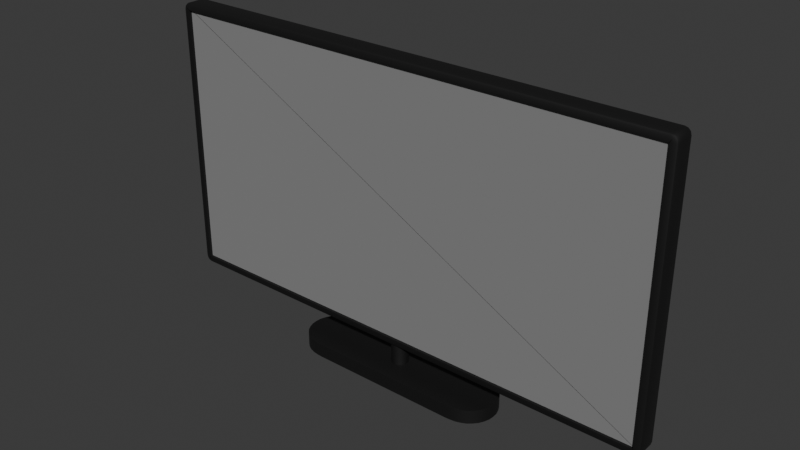 # Source: TV.blend  (saved by Blender 4.3.34; exported with 4.5.12 LTS)
import bpy
from mathutils import Matrix  # noqa: F401  (used for matrix-valued properties, if any)

bpy.ops.wm.read_factory_settings(use_empty=True)
scene = bpy.context.scene
scene.name = 'Scene'

# ---- collections
col_collection = bpy.data.collections.new('Collection'); scene.collection.children.link(col_collection)

# ---- materials (node trees are filled in below, after node groups)
mat_plastic = bpy.data.materials.new('Plastic')
mat_tvscreen = bpy.data.materials.new('TVScreen')

# ---- node groups
ng_smooth_by_angle = bpy.data.node_groups.new('Smooth by Angle', 'GeometryNodeTree')
_s = ng_smooth_by_angle.interface.new_socket(name='Mesh', in_out='OUTPUT', socket_type='NodeSocketGeometry')
_s = ng_smooth_by_angle.interface.new_socket(name='Mesh', in_out='INPUT', socket_type='NodeSocketGeometry')
_s = ng_smooth_by_angle.interface.new_socket(name='Angle', in_out='INPUT', socket_type='NodeSocketFloat')
_s.subtype = 'ANGLE'
_s.default_value = 0.5236
_s.min_value = 0.0
_s.max_value = 3.142
_s.description = 'Maximum face angle for smooth edges'
_s = ng_smooth_by_angle.interface.new_socket(name='Ignore Sharpness', in_out='INPUT', socket_type='NodeSocketBool')
_s.force_non_field = True
ng_smooth_by_angle.description = 'Set the sharpness of mesh edges based on the angle between the neighboring faces'
ng_smooth_by_angle.is_modifier = True
_N = ng_smooth_by_angle.nodes; _L = ng_smooth_by_angle.links
n0 = _N.new('GeometryNodeSetShadeSmooth'); n0.name = 'Set Shade Smooth'; n0.location = (120, -80)
n0.domain = 'EDGE'
n1 = _N.new('GeometryNodeSetShadeSmooth'); n1.name = 'Set Shade Smooth.001'; n1.location = (300, -80)
n2 = _N.new('NodeGroupOutput'); n2.name = 'Group Output'; n2.location = (480, -80)
n3 = _N.new('GeometryNodeInputMeshEdgeAngle'); n3.name = 'Edge Angle'; n3.location = (-440, -240)
n4 = _N.new('NodeGroupInput'); n4.name = 'Group Input'; n4.location = (-80, -80)
n5 = _N.new('GeometryNodeInputEdgeSmooth'); n5.name = 'Is Edge Smooth'; n5.location = (-260, -120)
n6 = _N.new('GeometryNodeInputShadeSmooth'); n6.name = 'Is Shade Smooth'; n6.location = (-440, -397)
n7 = _N.new('FunctionNodeCompare'); n7.name = 'Compare'; n7.location = (-260, -260)
n7.operation = 'LESS_EQUAL'
n7.inputs[6].default_value = (0.0, 0.0, 0.0, 0.0)
n7.inputs[7].default_value = (0.0, 0.0, 0.0, 0.0)
n8 = _N.new('FunctionNodeBooleanMath'); n8.name = 'Boolean Math.001'; n8.location = (-80, -260)
n9 = _N.new('NodeGroupInput'); n9.name = 'Group Input.001'; n9.location = (-440, -329)
n10 = _N.new('NodeGroupInput'); n10.name = 'Group Input.002'; n10.location = (-259, -189)
n11 = _N.new('FunctionNodeBooleanMath'); n11.name = 'Boolean Math'; n11.location = (-80, -149)
n11.operation = 'OR'
n12 = _N.new('FunctionNodeBooleanMath'); n12.name = 'Boolean Math.002'; n12.location = (-260, -380)
n12.operation = 'OR'
n13 = _N.new('NodeGroupInput'); n13.name = 'Group Input.003'; n13.location = (-440, -460)
_L.new(n3.outputs[0], n7.inputs[0])
_L.new(n1.outputs[0], n2.inputs[0])
_L.new(n9.outputs[1], n7.inputs[1])
_L.new(n7.outputs[0], n8.inputs[0])
_L.new(n4.outputs[0], n0.inputs[0])
_L.new(n0.outputs[0], n1.inputs[0])
_L.new(n8.outputs[0], n0.inputs[2])
_L.new(n10.outputs[2], n11.inputs[1])
_L.new(n5.outputs[0], n11.inputs[0])
_L.new(n11.outputs[0], n0.inputs[1])
_L.new(n13.outputs[2], n12.inputs[1])
_L.new(n6.outputs[0], n12.inputs[0])
_L.new(n12.outputs[0], n8.inputs[1])
n2.is_active_output = True

# ---- material node trees
mat_plastic.use_nodes = True; mat_plastic.node_tree.nodes.clear()
_N = mat_plastic.node_tree.nodes; _L = mat_plastic.node_tree.links
n0 = _N.new('ShaderNodeBsdfPrincipled'); n0.name = 'Principled BSDF'; n0.location = (10, 300)
n0.inputs[0].default_value = (0.003035, 0.003035, 0.003035, 1.0)
n0.inputs[2].default_value = 0.6227
n0.inputs[19].default_value = 0.1
n0.inputs[20].default_value = 0.6664
n1 = _N.new('ShaderNodeOutputMaterial'); n1.name = 'Material Output'; n1.location = (300, 300)
_L.new(n0.outputs[0], n1.inputs[0])
n1.is_active_output = True
mat_tvscreen.use_nodes = True; mat_tvscreen.node_tree.nodes.clear()
_N = mat_tvscreen.node_tree.nodes; _L = mat_tvscreen.node_tree.links
n0 = _N.new('ShaderNodeBsdfPrincipled'); n0.name = 'Principled BSDF'; n0.location = (10, 300)
n0.inputs[0].default_value = (0.232, 0.232, 0.232, 1.0)
n0.inputs[2].default_value = 1.0
n1 = _N.new('ShaderNodeOutputMaterial'); n1.name = 'Material Output'; n1.location = (300, 300)
_L.new(n0.outputs[0], n1.inputs[0])
n1.is_active_output = True

# ---- world
world_world = bpy.data.worlds.new('World'); scene.world = world_world
world_world.use_nodes = True; world_world.node_tree.nodes.clear()
_N = world_world.node_tree.nodes; _L = world_world.node_tree.links
n0 = _N.new('ShaderNodeOutputWorld'); n0.name = 'World Output'; n0.location = (300, 300)
n1 = _N.new('ShaderNodeBackground'); n1.name = 'Background'; n1.location = (10, 300)
n1.inputs[0].default_value = (0.05088, 0.05088, 0.05088, 1.0)
_L.new(n1.outputs[0], n0.inputs[0])
n0.is_active_output = True
world_world.color = (0.05088, 0.05088, 0.05088)
world_world.use_sun_shadow = False
world_world.sun_shadow_jitter_overblur = 0.0

# ---- meshes
me_cylinder = bpy.data.meshes.new('Cylinder')
me_cylinder.from_pydata([(0.0, 0.01962, -0.02547), (0.0, 0.01962, 0.02969), (0.003827, 0.01924, -0.02547), (0.003827, 0.01924, 0.02969), (0.007508, 0.01813, -0.02547), (0.007508, 0.01813, 0.02969), (0.0109, 0.01631, -0.02547), (0.0109, 0.01631, 0.02969), (0.01387, 0.01387, -0.02547), (0.01387, 0.01387, 0.02969), (0.01631, 0.0109, -0.02547), (0.01631, 0.0109, 0.02969), (0.01813, 0.007508, -0.02547), (0.01813, 0.007508, 0.02969), (0.01924, 0.003827, -0.02547), (0.01924, 0.003827, 0.02969), (0.01962, 0.0, -0.02547), (0.01962, 0.0, 0.02969), (0.01924, -0.003827, -0.02547), (0.01924, -0.003827, 0.02969), (0.01813, -0.007508, -0.02547), (0.01813, -0.007508, 0.02969), (0.01631, -0.0109, -0.02547), (0.01631, -0.0109, 0.02969), (0.01387, -0.01387, -0.02547), (0.01387, -0.01387, 0.02969), (0.0109, -0.01631, -0.02547), (0.0109, -0.01631, 0.02969), (0.007508, -0.01813, -0.02547), (0.007508, -0.01813, 0.02969), (0.003827, -0.01924, -0.02547), (0.003827, -0.01924, 0.02969), (0.0, -0.01962, -0.02547), (0.0, -0.01962, 0.02969), (-0.003827, -0.01924, -0.02547), (-0.003827, -0.01924, 0.02969), (-0.007508, -0.01813, -0.02547), (-0.007508, -0.01813, 0.02969), (-0.0109, -0.01631, -0.02547), (-0.0109, -0.01631, 0.02969), (-0.01387, -0.01387, -0.02547), (-0.01387, -0.01387, 0.02969), (-0.01631, -0.0109, -0.02547), (-0.01631, -0.0109, 0.02969), (-0.01813, -0.007508, -0.02547), (-0.01813, -0.007508, 0.02969), (-0.01924, -0.003827, -0.02547), (-0.01924, -0.003827, 0.02969), (-0.01962, 0.0, -0.02547), (-0.01962, 0.0, 0.02969), (-0.01924, 0.003827, -0.02547), (-0.01924, 0.003827, 0.02969), (-0.01813, 0.007508, -0.02547), (-0.01813, 0.007508, 0.02969), (-0.01631, 0.0109, -0.02547), (-0.01631, 0.0109, 0.02969), (-0.01387, 0.01387, -0.02547), (-0.01387, 0.01387, 0.02969), (-0.0109, 0.01631, -0.02547), (-0.0109, 0.01631, 0.02969), (-0.007508, 0.01813, -0.02547), (-0.007508, 0.01813, 0.02969), (-0.003827, 0.01924, -0.02547), (-0.003827, 0.01924, 0.02969), (-0.5837, -0.025, 0.0423), (-0.5824, -0.025, 0.04109), (-0.5833, -0.025, 0.0409), (-0.5838, -0.025, 0.04146), (-0.5824, -0.025, 0.6584), (-0.5837, -0.025, 0.6572), (-0.5838, -0.025, 0.658), (-0.5833, -0.025, 0.6586), (0.5824, -0.025, 0.04109), (0.5837, -0.025, 0.0423), (0.5838, -0.025, 0.04146), (0.5833, -0.025, 0.0409), (0.5837, -0.025, 0.6572), (0.5824, -0.025, 0.6584), (0.5833, -0.025, 0.6586), (0.5838, -0.025, 0.658), (-0.5824, -0.0176, 0.04109), (-0.5838, -0.0176, 0.04146), (-0.5833, -0.0176, 0.0409), (-0.5837, -0.0176, 0.0423), (-0.5838, -0.0176, 0.658), (-0.5824, -0.0176, 0.6584), (-0.5833, -0.0176, 0.6586), (-0.5837, -0.0176, 0.6572), (0.5838, -0.0176, 0.04146), (0.5824, -0.0176, 0.04109), (0.5833, -0.0176, 0.0409), (0.5837, -0.0176, 0.0423), (0.5824, -0.0176, 0.6584), (0.5838, -0.0176, 0.658), (0.5833, -0.0176, 0.6586), (0.5837, -0.0176, 0.6572), (-0.5838, 0.025, 0.0305), (-0.5846, 0.01924, 0.02474), (-0.5844, 0.02331, 0.02642), (-0.5942, 0.025, 0.04091), (-0.6, 0.01924, 0.04015), (-0.5983, 0.02331, 0.04037), (-0.5893, 0.025, 0.03197), (-0.5923, 0.01924, 0.0268), (-0.5914, 0.02331, 0.02831), (-0.5928, 0.025, 0.03542), (-0.5979, 0.01924, 0.03244), (-0.5964, 0.02331, 0.03332), (-0.5942, 0.025, 0.6586), (-0.6, 0.01924, 0.6593), (-0.5983, 0.02331, 0.6591), (-0.5838, 0.025, 0.669), (-0.5846, 0.01924, 0.6747), (-0.5844, 0.02331, 0.6731), (-0.5928, 0.025, 0.6641), (-0.5979, 0.01924, 0.667), (-0.5964, 0.02331, 0.6662), (-0.5893, 0.025, 0.6675), (-0.5923, 0.01924, 0.6727), (-0.5914, 0.02331, 0.6712), (0.5942, 0.025, 0.04091), (0.6, 0.01924, 0.04015), (0.5983, 0.02331, 0.04037), (0.5838, 0.025, 0.0305), (0.5846, 0.01924, 0.02474), (0.5844, 0.02331, 0.02642), (0.5928, 0.025, 0.03542), (0.5979, 0.01924, 0.03244), (0.5964, 0.02331, 0.03332), (0.5893, 0.025, 0.03197), (0.5923, 0.01924, 0.0268), (0.5914, 0.02331, 0.02831), (0.5838, 0.025, 0.669), (0.5846, 0.01924, 0.6747), (0.5844, 0.02331, 0.6731), (0.5942, 0.025, 0.6586), (0.6, 0.01924, 0.6593), (0.5983, 0.02331, 0.6591), (0.5893, 0.025, 0.6675), (0.5923, 0.01924, 0.6727), (0.5914, 0.02331, 0.6712), (0.5928, 0.025, 0.6641), (0.5979, 0.01924, 0.667), (0.5964, 0.02331, 0.6662), (-0.5846, -0.01924, 0.02474), (-0.5838, -0.025, 0.0305), (-0.5844, -0.02331, 0.02642), (-0.5893, -0.025, 0.03197), (-0.5923, -0.01924, 0.0268), (-0.5914, -0.02331, 0.02831), (-0.5928, -0.025, 0.03542), (-0.5979, -0.01924, 0.03244), (-0.5964, -0.02331, 0.03332), (-0.5942, -0.025, 0.04091), (-0.6, -0.01924, 0.04015), (-0.5983, -0.02331, 0.04037), (-0.5923, -0.01924, 0.6727), (-0.5893, -0.025, 0.6675), (-0.5914, -0.02331, 0.6712), (-0.5838, -0.025, 0.669), (-0.5846, -0.01924, 0.6747), (-0.5844, -0.02331, 0.6731), (-0.5979, -0.01924, 0.667), (-0.5928, -0.025, 0.6641), (-0.5964, -0.02331, 0.6662), (-0.6, -0.01924, 0.6593), (-0.5942, -0.025, 0.6586), (-0.5983, -0.02331, 0.6591), (0.5923, -0.01924, 0.0268), (0.5893, -0.025, 0.03197), (0.5914, -0.02331, 0.02831), (0.5838, -0.025, 0.0305), (0.5846, -0.01924, 0.02474), (0.5844, -0.02331, 0.02642), (0.5979, -0.01924, 0.03244), (0.5928, -0.025, 0.03542), (0.5964, -0.02331, 0.03332), (0.6, -0.01924, 0.04015), (0.5942, -0.025, 0.04091), (0.5983, -0.02331, 0.04037), (0.5846, -0.01924, 0.6747), (0.5838, -0.025, 0.669), (0.5844, -0.02331, 0.6731), (0.5893, -0.025, 0.6675), (0.5923, -0.01924, 0.6727), (0.5914, -0.02331, 0.6712), (0.5928, -0.025, 0.6641), (0.5979, -0.01924, 0.667), (0.5964, -0.02331, 0.6662), (0.5942, -0.025, 0.6586), (0.6, -0.01924, 0.6593), (0.5983, -0.02331, 0.6591), (-0.201, -0.06361, -0.02547), (-0.1755, -0.06613, -0.02547), (-0.1883, -0.06539, -0.02547), (-0.252, 0.01265, -0.02547), (-0.253, 0.0, -0.02547), (-0.2131, -0.05973, -0.02547), (-0.2244, -0.05393, -0.02547), (-0.2341, -0.04572, -0.02547), (-0.252, -0.01265, -0.02547), (-0.2423, -0.03603, -0.02547), (-0.2481, -0.02474, -0.02547), (0.253, 0.0, -0.02547), (0.1755, -0.06613, -0.02547), (0.201, -0.06361, -0.02547), (0.1883, -0.06539, -0.02547), (0.252, -0.01265, -0.02547), (0.2481, -0.02474, -0.02547), (0.2423, -0.03603, -0.02547), (0.2341, -0.04572, -0.02547), (0.2244, -0.05393, -0.02547), (0.2131, -0.05973, -0.02547), (-0.1755, 0.06613, -0.02547), (-0.1883, 0.06539, -0.02547), (-0.2481, 0.02474, -0.02547), (-0.2244, 0.05393, -0.02547), (-0.2423, 0.03603, -0.02547), (-0.2341, 0.04572, -0.02547), (-0.201, 0.06361, -0.02547), (-0.2131, 0.05973, -0.02547), (0.201, 0.06361, -0.02547), (0.1755, 0.06613, -0.02547), (0.1883, 0.06539, -0.02547), (0.2131, 0.05973, -0.02547), (0.2423, 0.03603, -0.02547), (0.2244, 0.05393, -0.02547), (0.2341, 0.04572, -0.02547), (0.252, 0.01265, -0.02547), (0.2481, 0.02474, -0.02547), (-0.252, -0.01265, -0.05776), (-0.252, 0.01265, -0.05776), (-0.253, 0.0, -0.05776), (-0.1755, -0.06613, -0.05776), (-0.1883, -0.06539, -0.05776), (-0.2423, -0.03603, -0.05776), (-0.2481, -0.02474, -0.05776), (-0.2341, -0.04572, -0.05776), (-0.201, -0.06361, -0.05776), (-0.2244, -0.05393, -0.05776), (-0.2131, -0.05973, -0.05776), (0.201, -0.06361, -0.05776), (0.1755, -0.06613, -0.05776), (0.1883, -0.06539, -0.05776), (0.252, -0.01265, -0.05776), (0.253, 0.0, -0.05776), (0.2244, -0.05393, -0.05776), (0.2131, -0.05973, -0.05776), (0.2341, -0.04572, -0.05776), (0.2423, -0.03603, -0.05776), (0.2481, -0.02474, -0.05776), (-0.201, 0.06361, -0.05776), (-0.1755, 0.06613, -0.05776), (-0.1883, 0.06539, -0.05776), (-0.2244, 0.05393, -0.05776), (-0.2131, 0.05973, -0.05776), (-0.2423, 0.03603, -0.05776), (-0.2341, 0.04572, -0.05776), (-0.2481, 0.02474, -0.05776), (0.1755, 0.06613, -0.05776), (0.201, 0.06361, -0.05776), (0.1883, 0.06539, -0.05776), (0.2423, 0.03603, -0.05776), (0.252, 0.01265, -0.05776), (0.2481, 0.02474, -0.05776), (0.2341, 0.04572, -0.05776), (0.2244, 0.05393, -0.05776), (0.2131, 0.05973, -0.05776)], [], [(0, 1, 3, 2), (2, 3, 5, 4), (4, 5, 7, 6), (6, 7, 9, 8), (8, 9, 11, 10), (10, 11, 13, 12), (12, 13, 15, 14), (14, 15, 17, 16), (16, 17, 19, 18), (18, 19, 21, 20), (20, 21, 23, 22), (22, 23, 25, 24), (24, 25, 27, 26), (26, 27, 29, 28), (28, 29, 31, 30), (30, 31, 33, 32), (32, 33, 35, 34), (34, 35, 37, 36), (36, 37, 39, 38), (38, 39, 41, 40), (40, 41, 43, 42), (42, 43, 45, 44), (44, 45, 47, 46), (46, 47, 49, 48), (48, 49, 51, 50), (50, 51, 53, 52), (52, 53, 55, 54), (54, 55, 57, 56), (56, 57, 59, 58), (58, 59, 61, 60), (3, 1, 63, 61, 59, 57, 55, 53, 51, 49, 47, 45, 43, 41, 39, 37, 35, 33, 31, 29, 27, 25, 23, 21, 19, 17, 15, 13, 11, 9, 7, 5), (60, 61, 63, 62), (62, 63, 1, 0), (192, 194, 193, 204, 206, 205, 212, 211, 210, 209, 208, 207, 203, 228, 229, 225, 227, 226, 224, 221, 223, 222, 213, 214, 219, 220, 216, 218, 217, 215, 195, 196, 200, 202, 201, 199, 198, 197), (230, 232, 231, 258, 256, 257, 254, 255, 251, 253, 252, 259, 261, 260, 267, 266, 265, 262, 264, 263, 245, 244, 250, 249, 248, 246, 247, 241, 243, 242, 233, 234, 238, 240, 239, 237, 235, 236), (193, 233, 242, 204), (222, 259, 252, 213), (69, 64, 83, 87), (172, 124, 130, 168), (156, 118, 115, 162), (103, 148, 151, 106), (106, 151, 154, 100), (97, 124, 172, 144), (162, 115, 109, 165), (154, 165, 109, 100), (133, 112, 160, 180), (174, 127, 121, 177), (160, 112, 118, 156), (168, 130, 127, 174), (133, 180, 184, 139), (121, 136, 190, 177), (142, 187, 190, 136), (65, 67, 147, 145), (139, 184, 187, 142), (96, 102, 105, 99, 108, 114, 117, 111, 132, 138, 141, 135, 120, 126, 129, 123), (72, 65, 145, 171), (66, 64, 153, 150), (64, 69, 166, 153), (71, 70, 157, 163), (68, 77, 181, 159), (74, 72, 171, 169), (75, 74, 169, 175), (73, 75, 175, 178), (76, 73, 178, 189), (79, 78, 186, 183), (78, 76, 189, 186), (67, 66, 150, 147), (70, 68, 159, 157), (77, 79, 183, 181), (69, 71, 163, 166), (72, 74, 88, 89), (73, 76, 95, 91), (74, 75, 90, 88), (67, 65, 80, 81), (77, 68, 85, 92), (75, 73, 91, 90), (66, 67, 81, 82), (79, 77, 92, 93), (64, 66, 82, 83), (78, 79, 93, 94), (68, 70, 84, 85), (76, 78, 94, 95), (70, 71, 86, 84), (65, 72, 89, 80), (71, 69, 87, 86), (102, 96, 98, 104), (104, 98, 97, 103), (145, 147, 149, 146), (146, 149, 148, 144), (105, 102, 104, 107), (107, 104, 103, 106), (147, 150, 152, 149), (149, 152, 151, 148), (99, 105, 107, 101), (101, 107, 106, 100), (150, 153, 155, 152), (152, 155, 154, 151), (157, 159, 161, 158), (158, 161, 160, 156), (111, 117, 119, 113), (113, 119, 118, 112), (163, 157, 158, 164), (164, 158, 156, 162), (117, 114, 116, 119), (119, 116, 115, 118), (166, 163, 164, 167), (167, 164, 162, 165), (114, 108, 110, 116), (116, 110, 109, 115), (169, 171, 173, 170), (170, 173, 172, 168), (123, 129, 131, 125), (125, 131, 130, 124), (175, 169, 170, 176), (176, 170, 168, 174), (129, 126, 128, 131), (131, 128, 127, 130), (178, 175, 176, 179), (179, 176, 174, 177), (126, 120, 122, 128), (128, 122, 121, 127), (138, 132, 134, 140), (140, 134, 133, 139), (181, 183, 185, 182), (182, 185, 184, 180), (141, 138, 140, 143), (143, 140, 139, 142), (183, 186, 188, 185), (185, 188, 187, 184), (135, 141, 143, 137), (137, 143, 142, 136), (186, 189, 191, 188), (188, 191, 190, 187), (96, 123, 125, 98), (98, 125, 124, 97), (171, 145, 146, 173), (173, 146, 144, 172), (153, 166, 167, 155), (155, 167, 165, 154), (108, 99, 101, 110), (110, 101, 100, 109), (177, 190, 191, 179), (179, 191, 189, 178), (180, 160, 161, 182), (182, 161, 159, 181), (132, 111, 113, 134), (134, 113, 112, 133), (136, 121, 122, 137), (137, 122, 120, 135), (97, 144, 148, 103), (221, 260, 261, 223), (223, 261, 259, 222), (260, 221, 224, 267), (267, 224, 226, 266), (266, 226, 227, 265), (265, 227, 225, 262), (262, 225, 229, 264), (264, 229, 228, 263), (241, 205, 206, 243), (243, 206, 204, 242), (205, 241, 247, 212), (212, 247, 246, 211), (211, 246, 248, 210), (210, 248, 249, 209), (209, 249, 250, 208), (208, 250, 244, 207), (207, 244, 245, 203), (203, 245, 263, 228), (192, 238, 234, 194), (194, 234, 233, 193), (238, 192, 197, 240), (240, 197, 198, 239), (239, 198, 199, 237), (237, 199, 201, 235), (235, 201, 202, 236), (236, 202, 200, 230), (230, 200, 196, 232), (232, 196, 195, 231), (251, 219, 214, 253), (253, 214, 213, 252), (219, 251, 255, 220), (220, 255, 254, 216), (216, 254, 257, 218), (218, 257, 256, 217), (217, 256, 258, 215), (215, 258, 231, 195)])
me_cylinder.polygons.foreach_set('use_smooth', [True] * 186)
_uv = me_cylinder.uv_layers.new(name='UVMap')
_uv.uv.foreach_set('vector', [1.0, 0.5, 1.0, 1.0, 0.9688, 1.0, 0.9688, 0.5, 0.9688, 0.5, 0.9688, 1.0, 0.9375, 1.0, 0.9375, 0.5, 0.9375, 0.5, 0.9375, 1.0, 0.9062, 1.0, 0.9062, 0.5, 0.9062, 0.5, 0.9062, 1.0, 0.875, 1.0, 0.875, 0.5, 0.875, 0.5, 0.875, 1.0, 0.8438, 1.0, 0.8438, 0.5, 0.8438, 0.5, 0.8438, 1.0, 0.8125, 1.0, 0.8125, 0.5, 0.8125, 0.5, 0.8125, 1.0, 0.7812, 1.0, 0.7812, 0.5, 0.7812, 0.5, 0.7812, 1.0, 0.75, 1.0, 0.75, 0.5, 0.75, 0.5, 0.75, 1.0, 0.7188, 1.0, 0.7188, 0.5, 0.7188, 0.5, 0.7188, 1.0, 0.6875, 1.0, 0.6875, 0.5, 0.6875, 0.5, 0.6875, 1.0, 0.6562, 1.0, 0.6562, 0.5, 0.6562, 0.5, 0.6562, 1.0, 0.625, 1.0, 0.625, 0.5, 0.625, 0.5, 0.625, 1.0, 0.5938, 1.0, 0.5938, 0.5, 0.5938, 0.5, 0.5938, 1.0, 0.5625, 1.0, 0.5625, 0.5, 0.5625, 0.5, 0.5625, 1.0, 0.5312, 1.0, 0.5312, 0.5, 0.5312, 0.5, 0.5312, 1.0, 0.5, 1.0, 0.5, 0.5, 0.5, 0.5, 0.5, 1.0, 0.4688, 1.0, 0.4688, 0.5, 0.4688, 0.5, 0.4688, 1.0, 0.4375, 1.0, 0.4375, 0.5, 0.4375, 0.5, 0.4375, 1.0, 0.4062, 1.0, 0.4062, 0.5, 0.4062, 0.5, 0.4062, 1.0, 0.375, 1.0, 0.375, 0.5, 0.375, 0.5, 0.375, 1.0, 0.3438, 1.0, 0.3438, 0.5, 0.3438, 0.5, 0.3438, 1.0, 0.3125, 1.0, 0.3125, 0.5, 0.3125, 0.5, 0.3125, 1.0, 0.2812, 1.0, 0.2812, 0.5, 0.2812, 0.5, 0.2812, 1.0, 0.25, 1.0, 0.25, 0.5, 0.25, 0.5, 0.25, 1.0, 0.2188, 1.0, 0.2188, 0.5, 0.2188, 0.5, 0.2188, 1.0, 0.1875, 1.0, 0.1875, 0.5, 0.1875, 0.5, 0.1875, 1.0, 0.1562, 1.0, 0.1562, 0.5, 0.1562, 0.5, 0.1562, 1.0, 0.125, 1.0, 0.125, 0.5, 0.125, 0.5, 0.125, 1.0, 0.09375, 1.0, 0.09375, 0.5, 0.09375, 0.5, 0.09375, 1.0, 0.0625, 1.0, 0.0625, 0.5, 0.2968, 0.4854, 0.25, 0.49, 0.2032, 0.4854, 0.1582, 0.4717, 0.1167, 0.4496, 0.08029, 0.4197, 0.05045, 0.3833, 0.02827, 0.3418, 0.01461, 0.2968, 0.01, 0.25, 0.01461, 0.2032, 0.02827, 0.1582, 0.05045, 0.1167, 0.08029, 0.08029, 0.1167, 0.05045, 0.1582, 0.02827, 0.2032, 0.01461, 0.25, 0.01, 0.2968, 0.01461, 0.3418, 0.02827, 0.3833, 0.05045, 0.4197, 0.08029, 0.4496, 0.1167, 0.4717, 0.1582, 0.4854, 0.2032, 0.49, 0.25, 0.4854, 0.2968, 0.4717, 0.3418, 0.4496, 0.3833, 0.4197, 0.4197, 0.3833, 0.4496, 0.3418, 0.4717, 0.0625, 0.5, 0.0625, 1.0, 0.03125, 1.0, 0.03125, 0.5, 0.03125, 0.5, 0.03125, 1.0, 0.0, 1.0, 0.0, 0.5, 0.1051, 0.006343, 0.1299, 0.001707, 0.1553, 0.0, 0.8447, 0.0, 0.8701, 0.001707, 0.8949, 0.006343, 0.9197, 0.01581, 0.9536, 0.03075, 0.9861, 0.05363, 0.992, 0.1787, 0.9959, 0.3092, 0.9984, 0.4043, 0.9992, 0.5, 0.9984, 0.5957, 0.9959, 0.6908, 0.992, 0.8213, 0.9861, 0.9464, 0.9536, 0.9692, 0.9197, 0.9842, 0.8949, 0.9937, 0.8701, 0.9983, 0.8447, 1.0, 0.1553, 1.0, 0.1299, 0.9983, 0.1051, 0.9937, 0.0803, 0.9842, 0.04644, 0.9692, 0.01391, 0.9464, 0.00799, 0.8213, 0.004084, 0.6908, 0.001648, 0.5957, 0.000794, 0.5, 0.001648, 0.4043, 0.004084, 0.3092, 0.00799, 0.1787, 0.01391, 0.05363, 0.04644, 0.03075, 0.0803, 0.01581, 0.001648, 0.4043, 0.000794, 0.5, 0.001648, 0.5957, 0.004084, 0.6908, 0.00799, 0.8213, 0.01391, 0.9464, 0.04644, 0.9692, 0.0803, 0.9842, 0.1051, 0.9937, 0.1299, 0.9983, 0.1553, 1.0, 0.8447, 1.0, 0.8701, 0.9983, 0.8949, 0.9937, 0.9197, 0.9842, 0.9536, 0.9692, 0.9861, 0.9464, 0.992, 0.8213, 0.9959, 0.6908, 0.9984, 0.5957, 0.9992, 0.5, 0.9984, 0.4043, 0.9959, 0.3092, 0.992, 0.1787, 0.9861, 0.05363, 0.9536, 0.03075, 0.9197, 0.01581, 0.8949, 0.006343, 0.8701, 0.001707, 0.8447, 0.0, 0.1553, 0.0, 0.1299, 0.001707, 0.1051, 0.006343, 0.0803, 0.01581, 0.04644, 0.03075, 0.01391, 0.05363, 0.00799, 0.1787, 0.004084, 0.3092, 0.1553, 0.0, 0.1553, 0.0, 0.8447, 0.0, 0.8447, 0.0, 0.8447, 1.0, 0.8447, 1.0, 0.1553, 1.0, 0.1553, 1.0, 0.6182, 0.9966, 0.3818, 0.9966, 0.3818, 0.9966, 0.6182, 0.9966, 0.3718, 0.7212, 0.3718, 0.5288, 0.3734, 0.5288, 0.3734, 0.7212, 0.625, 0.02879, 0.625, 0.2212, 0.622, 0.2212, 0.622, 0.02879, 0.1266, 0.5288, 0.1266, 0.7212, 0.125, 0.7212, 0.125, 0.5288, 0.375, 0.2212, 0.375, 0.02879, 0.3809, 0.02879, 0.3809, 0.2212, 0.1282, 0.5288, 0.3718, 0.5288, 0.3718, 0.7212, 0.1282, 0.7212, 0.622, 0.02879, 0.622, 0.2212, 0.6191, 0.2212, 0.6191, 0.02879, 0.3809, 0.02879, 0.6191, 0.02879, 0.6191, 0.2212, 0.3809, 0.2212, 0.6282, 0.5288, 0.8718, 0.5288, 0.8718, 0.7212, 0.6282, 0.7212, 0.378, 0.7212, 0.378, 0.5288, 0.3809, 0.5288, 0.3809, 0.7212, 0.8718, 0.7212, 0.8718, 0.5288, 0.875, 0.5288, 0.875, 0.7212, 0.3734, 0.7212, 0.3734, 0.5288, 0.378, 0.5288, 0.378, 0.7212, 0.6282, 0.5288, 0.6282, 0.7212, 0.6266, 0.7212, 0.6266, 0.5288, 0.3809, 0.5288, 0.6191, 0.5288, 0.6191, 0.7212, 0.3809, 0.7212, 0.622, 0.5288, 0.622, 0.7212, 0.6191, 0.7212, 0.6191, 0.5288, 0.3813, 0.9963, 0.3814, 0.9966, 0.3778, 0.9978, 0.3772, 0.9966, 0.6266, 0.5288, 0.6266, 0.7212, 0.622, 0.7212, 0.622, 0.5288, 0.3772, 0.2534, 0.3778, 0.2522, 0.3791, 0.2515, 0.3812, 0.2512, 0.6188, 0.2512, 0.6209, 0.2515, 0.6222, 0.2522, 0.6228, 0.2534, 0.6228, 0.4966, 0.6222, 0.4978, 0.6209, 0.4985, 0.6188, 0.4988, 0.3812, 0.4988, 0.3791, 0.4985, 0.3778, 0.4978, 0.3772, 0.4966, 0.3813, 0.7537, 0.3813, 0.9963, 0.3772, 0.9966, 0.3772, 0.7534, 0.3812, 0.9965, 0.3818, 0.9966, 0.3812, 0.9988, 0.3791, 0.9985, 0.3818, 0.9966, 0.6182, 0.9966, 0.6188, 0.9988, 0.3812, 0.9988, 0.6188, 0.9965, 0.6186, 0.9966, 0.6222, 0.9978, 0.6209, 0.9985, 0.6187, 0.9963, 0.6187, 0.7537, 0.6228, 0.7534, 0.6228, 0.9966, 0.3814, 0.7534, 0.3813, 0.7537, 0.3772, 0.7534, 0.3778, 0.7522, 0.3812, 0.7535, 0.3814, 0.7534, 0.3778, 0.7522, 0.3791, 0.7515, 0.3818, 0.7534, 0.3812, 0.7535, 0.3791, 0.7515, 0.3812, 0.7512, 0.6182, 0.7534, 0.3818, 0.7534, 0.3812, 0.7512, 0.6188, 0.7512, 0.6186, 0.7534, 0.6188, 0.7535, 0.6209, 0.7515, 0.6222, 0.7522, 0.6188, 0.7535, 0.6182, 0.7534, 0.6188, 0.7512, 0.6209, 0.7515, 0.3814, 0.9966, 0.3812, 0.9965, 0.3791, 0.9985, 0.3778, 0.9978, 0.6186, 0.9966, 0.6187, 0.9963, 0.6228, 0.9966, 0.6222, 0.9978, 0.6187, 0.7537, 0.6186, 0.7534, 0.6222, 0.7522, 0.6228, 0.7534, 0.6182, 0.9966, 0.6188, 0.9965, 0.6209, 0.9985, 0.6188, 0.9988, 0.3813, 0.7537, 0.3814, 0.7534, 0.3814, 0.7534, 0.3813, 0.7537, 0.3818, 0.7534, 0.6182, 0.7534, 0.6182, 0.7534, 0.3818, 0.7534, 0.3814, 0.7534, 0.3812, 0.7535, 0.3812, 0.7535, 0.3814, 0.7534, 0.3814, 0.9966, 0.3813, 0.9963, 0.3813, 0.9963, 0.3814, 0.9966, 0.6187, 0.7537, 0.6187, 0.9963, 0.6187, 0.9963, 0.6187, 0.7537, 0.3812, 0.7535, 0.3818, 0.7534, 0.3818, 0.7534, 0.3812, 0.7535, 0.3812, 0.9965, 0.3814, 0.9966, 0.3814, 0.9966, 0.3812, 0.9965, 0.6186, 0.7534, 0.6187, 0.7537, 0.6187, 0.7537, 0.6186, 0.7534, 0.3818, 0.9966, 0.3812, 0.9965, 0.3812, 0.9965, 0.3818, 0.9966, 0.6188, 0.7535, 0.6186, 0.7534, 0.6186, 0.7534, 0.6188, 0.7535, 0.6187, 0.9963, 0.6186, 0.9966, 0.6186, 0.9966, 0.6187, 0.9963, 0.6182, 0.7534, 0.6188, 0.7535, 0.6188, 0.7535, 0.6182, 0.7534, 0.6186, 0.9966, 0.6188, 0.9965, 0.6188, 0.9965, 0.6186, 0.9966, 0.3813, 0.9963, 0.3813, 0.7537, 0.3813, 0.7537, 0.3813, 0.9963, 0.6188, 0.9965, 0.6182, 0.9966, 0.6182, 0.9966, 0.6188, 0.9965, 0.3778, 0.2522, 0.3772, 0.2534, 0.375, 0.2532, 0.3757, 0.2517, 0.1267, 0.5, 0.1282, 0.5, 0.1282, 0.5288, 0.1266, 0.5288, 0.3772, 0.9966, 0.3778, 0.9978, 0.3757, 0.9983, 0.375, 0.9968, 0.1282, 0.75, 0.1267, 0.75, 0.1266, 0.7212, 0.1282, 0.7212, 0.3791, 0.2515, 0.3778, 0.2522, 0.3759, 0.2515, 0.3778, 0.2505, 0.1251, 0.5, 0.1265, 0.5, 0.1266, 0.5288, 0.125, 0.5288, 0.3778, 0.9978, 0.3791, 0.9985, 0.3778, 0.9995, 0.3759, 0.9985, 0.1265, 0.75, 0.1251, 0.75, 0.125, 0.7212, 0.1266, 0.7212, 0.3812, 0.2512, 0.3791, 0.2515, 0.3767, 0.2502, 0.3809, 0.25, 0.3809, 0.25, 0.3767, 0.2502, 0.375, 0.2212, 0.3809, 0.2212, 0.3791, 0.9985, 0.3812, 0.9988, 0.3808, 1.0, 0.3781, 0.9996, 0.3753, 0.0, 0.3808, 0.0, 0.3809, 0.02879, 0.375, 0.02879, 0.6222, 0.9978, 0.6228, 0.9966, 0.625, 0.9968, 0.6243, 0.9983, 0.8748, 0.75, 0.8719, 0.75, 0.8718, 0.7212, 0.875, 0.7212, 0.6228, 0.2534, 0.6222, 0.2522, 0.6243, 0.2517, 0.625, 0.2532, 0.8719, 0.5, 0.8748, 0.5, 0.875, 0.5288, 0.8718, 0.5288, 0.6209, 0.9985, 0.6222, 0.9978, 0.6241, 0.9985, 0.6222, 0.9995, 0.6222, 0.0, 0.6248, 0.0, 0.625, 0.02879, 0.622, 0.02879, 0.6222, 0.2522, 0.6209, 0.2515, 0.622, 0.2502, 0.6245, 0.2508, 0.6245, 0.2508, 0.622, 0.2502, 0.622, 0.2212, 0.625, 0.2212, 0.6188, 0.9988, 0.6209, 0.9985, 0.6219, 0.9996, 0.6192, 1.0, 0.6192, 0.0, 0.6219, 0.0, 0.622, 0.02879, 0.6191, 0.02879, 0.6209, 0.2515, 0.6188, 0.2512, 0.6191, 0.25, 0.622, 0.2502, 0.622, 0.2502, 0.6191, 0.25, 0.6191, 0.2212, 0.622, 0.2212, 0.3778, 0.7522, 0.3772, 0.7534, 0.375, 0.7532, 0.3757, 0.7517, 0.3733, 0.75, 0.3718, 0.75, 0.3718, 0.7212, 0.3734, 0.7212, 0.3772, 0.4966, 0.3778, 0.4978, 0.3757, 0.4983, 0.375, 0.4968, 0.3718, 0.5, 0.3733, 0.5, 0.3734, 0.5288, 0.3718, 0.5288, 0.3791, 0.7515, 0.3778, 0.7522, 0.3748, 0.7508, 0.378, 0.7502, 0.378, 0.7502, 0.3748, 0.7508, 0.3734, 0.7212, 0.378, 0.7212, 0.3778, 0.4978, 0.3791, 0.4985, 0.378, 0.4998, 0.3748, 0.4992, 0.3748, 0.4992, 0.378, 0.4998, 0.378, 0.5288, 0.3734, 0.5288, 0.3812, 0.7512, 0.3791, 0.7515, 0.378, 0.7502, 0.3809, 0.75, 0.3809, 0.75, 0.378, 0.7502, 0.378, 0.7212, 0.3809, 0.7212, 0.3791, 0.4985, 0.3812, 0.4988, 0.3809, 0.5, 0.378, 0.4998, 0.378, 0.4998, 0.3809, 0.5, 0.3809, 0.5288, 0.378, 0.5288, 0.6222, 0.4978, 0.6228, 0.4966, 0.625, 0.4968, 0.6243, 0.4983, 0.6267, 0.5, 0.6282, 0.5, 0.6282, 0.5288, 0.6266, 0.5288, 0.6228, 0.7534, 0.6222, 0.7522, 0.6243, 0.7517, 0.625, 0.7532, 0.6282, 0.75, 0.6267, 0.75, 0.6266, 0.7212, 0.6282, 0.7212, 0.6209, 0.4985, 0.6222, 0.4978, 0.6252, 0.4992, 0.622, 0.4998, 0.622, 0.4998, 0.6252, 0.4992, 0.6266, 0.5288, 0.622, 0.5288, 0.6222, 0.7522, 0.6209, 0.7515, 0.622, 0.7502, 0.6252, 0.7508, 0.6252, 0.7508, 0.622, 0.7502, 0.622, 0.7212, 0.6266, 0.7212, 0.6188, 0.4988, 0.6209, 0.4985, 0.622, 0.4998, 0.6191, 0.5, 0.6191, 0.5, 0.622, 0.4998, 0.622, 0.5288, 0.6191, 0.5288, 0.6209, 0.7515, 0.6188, 0.7512, 0.6191, 0.75, 0.622, 0.7502, 0.622, 0.7502, 0.6191, 0.75, 0.6191, 0.7212, 0.622, 0.7212, 0.3772, 0.2534, 0.3772, 0.4966, 0.375, 0.4967, 0.375, 0.2533, 0.1283, 0.5, 0.3717, 0.5, 0.3718, 0.5288, 0.1282, 0.5288, 0.3772, 0.7534, 0.3772, 0.9966, 0.375, 0.9967, 0.375, 0.7533, 0.3717, 0.75, 0.1283, 0.75, 0.1282, 0.7212, 0.3718, 0.7212, 0.3812, 0.9988, 0.6188, 0.9988, 0.619, 1.0, 0.381, 1.0, 0.381, 0.0, 0.619, 0.0, 0.6191, 0.02879, 0.3809, 0.02879, 0.6188, 0.2512, 0.3812, 0.2512, 0.3809, 0.25, 0.6191, 0.25, 0.6191, 0.25, 0.3809, 0.25, 0.3809, 0.2212, 0.6191, 0.2212, 0.3809, 0.7212, 0.6191, 0.7212, 0.6191, 0.75, 0.3809, 0.75, 0.3809, 0.75, 0.6191, 0.75, 0.6188, 0.7512, 0.3812, 0.7512, 0.6282, 0.7212, 0.8718, 0.7212, 0.8717, 0.75, 0.6283, 0.75, 0.625, 0.7533, 0.625, 0.9967, 0.6228, 0.9966, 0.6228, 0.7534, 0.6228, 0.4966, 0.6228, 0.2534, 0.625, 0.2533, 0.625, 0.4967, 0.6283, 0.5, 0.8717, 0.5, 0.8718, 0.5288, 0.6282, 0.5288, 0.6191, 0.5288, 0.3809, 0.5288, 0.3809, 0.5, 0.6191, 0.5, 0.6191, 0.5, 0.3809, 0.5, 0.3812, 0.4988, 0.6188, 0.4988, 0.1282, 0.5288, 0.1282, 0.7212, 0.1266, 0.7212, 0.1266, 0.5288, 0.8949, 0.9937, 0.8949, 0.9937, 0.8701, 0.9983, 0.8701, 0.9983, 0.8701, 0.9983, 0.8701, 0.9983, 0.8447, 1.0, 0.8447, 1.0, 0.8949, 0.9937, 0.8949, 0.9937, 0.9197, 0.9842, 0.9197, 0.9842, 0.9197, 0.9842, 0.9197, 0.9842, 0.9536, 0.9692, 0.9536, 0.9692, 0.9536, 0.9692, 0.9536, 0.9692, 0.9861, 0.9464, 0.9861, 0.9464, 0.9861, 0.9464, 0.9861, 0.9464, 0.992, 0.8213, 0.992, 0.8213, 0.992, 0.8213, 0.992, 0.8213, 0.9959, 0.6908, 0.9959, 0.6908, 0.9959, 0.6908, 0.9959, 0.6908, 0.9984, 0.5957, 0.9984, 0.5957, 0.8949, 0.006343, 0.8949, 0.006343, 0.8701, 0.001707, 0.8701, 0.001707, 0.8701, 0.001707, 0.8701, 0.001707, 0.8447, 0.0, 0.8447, 0.0, 0.8949, 0.006343, 0.8949, 0.006343, 0.9197, 0.01581, 0.9197, 0.01581, 0.9197, 0.01581, 0.9197, 0.01581, 0.9536, 0.03075, 0.9536, 0.03075, 0.9536, 0.03075, 0.9536, 0.03075, 0.9861, 0.05363, 0.9861, 0.05363, 0.9861, 0.05363, 0.9861, 0.05363, 0.992, 0.1787, 0.992, 0.1787, 0.992, 0.1787, 0.992, 0.1787, 0.9959, 0.3092, 0.9959, 0.3092, 0.9959, 0.3092, 0.9959, 0.3092, 0.9984, 0.4043, 0.9984, 0.4043, 0.9984, 0.4043, 0.9984, 0.4043, 0.9992, 0.5, 0.9992, 0.5, 0.9992, 0.5, 0.9992, 0.5, 0.9984, 0.5957, 0.9984, 0.5957, 0.1051, 0.006343, 0.1051, 0.006343, 0.1299, 0.001707, 0.1299, 0.001707, 0.1299, 0.001707, 0.1299, 0.001707, 0.1553, 0.0, 0.1553, 0.0, 0.1051, 0.006343, 0.1051, 0.006343, 0.0803, 0.01581, 0.0803, 0.01581, 0.0803, 0.01581, 0.0803, 0.01581, 0.04644, 0.03075, 0.04644, 0.03075, 0.04644, 0.03075, 0.04644, 0.03075, 0.01391, 0.05363, 0.01391, 0.05363, 0.01391, 0.05363, 0.01391, 0.05363, 0.00799, 0.1787, 0.00799, 0.1787, 0.00799, 0.1787, 0.00799, 0.1787, 0.004084, 0.3092, 0.004084, 0.3092, 0.004084, 0.3092, 0.004084, 0.3092, 0.001648, 0.4043, 0.001648, 0.4043, 0.001648, 0.4043, 0.001648, 0.4043, 0.000794, 0.5, 0.000794, 0.5, 0.000794, 0.5, 0.000794, 0.5, 0.001648, 0.5957, 0.001648, 0.5957, 0.1051, 0.9937, 0.1051, 0.9937, 0.1299, 0.9983, 0.1299, 0.9983, 0.1299, 0.9983, 0.1299, 0.9983, 0.1553, 1.0, 0.1553, 1.0, 0.1051, 0.9937, 0.1051, 0.9937, 0.0803, 0.9842, 0.0803, 0.9842, 0.0803, 0.9842, 0.0803, 0.9842, 0.04644, 0.9692, 0.04644, 0.9692, 0.04644, 0.9692, 0.04644, 0.9692, 0.01391, 0.9464, 0.01391, 0.9464, 0.01391, 0.9464, 0.01391, 0.9464, 0.00799, 0.8213, 0.00799, 0.8213, 0.00799, 0.8213, 0.00799, 0.8213, 0.004084, 0.6908, 0.004084, 0.6908, 0.004084, 0.6908, 0.004084, 0.6908, 0.001648, 0.5957, 0.001648, 0.5957])
me_cylinder.materials.append(mat_plastic)
me_cylinder.materials.append(mat_tvscreen)
me_cylinder.update()
me_cylinder_001 = bpy.data.meshes.new('Cylinder.001')
me_cylinder_001.from_pydata([(-0.5824, -0.0176, 0.04109), (-0.5838, -0.0176, 0.04146), (-0.5833, -0.0176, 0.0409), (-0.5837, -0.0176, 0.0423), (-0.5838, -0.0176, 0.658), (-0.5824, -0.0176, 0.6584), (-0.5833, -0.0176, 0.6586), (-0.5837, -0.0176, 0.6572), (0.5838, -0.0176, 0.04146), (0.5824, -0.0176, 0.04109), (0.5833, -0.0176, 0.0409), (0.5837, -0.0176, 0.0423), (0.5824, -0.0176, 0.6584), (0.5838, -0.0176, 0.658), (0.5833, -0.0176, 0.6586), (0.5837, -0.0176, 0.6572)], [], [(9, 8, 10, 11, 15, 14, 13, 12, 5, 4, 6, 7, 3, 2, 1, 0)])
me_cylinder_001.polygons.foreach_set('use_smooth', [True] * 1)
me_cylinder_001.polygons.foreach_set('material_index', [1])
_uv = me_cylinder_001.uv_layers.new(name='UVMap')
_uv.uv.foreach_set('vector', [0.3813, 0.7537, 0.3814, 0.7534, 0.3812, 0.7535, 0.3818, 0.7534, 0.6182, 0.7534, 0.6188, 0.7535, 0.6186, 0.7534, 0.6187, 0.7537, 0.6187, 0.9963, 0.6186, 0.9966, 0.6188, 0.9965, 0.6182, 0.9966, 0.3818, 0.9966, 0.3812, 0.9965, 0.3814, 0.9966, 0.3813, 0.9963])
me_cylinder_001.materials.append(mat_plastic)
me_cylinder_001.materials.append(mat_tvscreen)
me_cylinder_001.update()

# ---- objects
ob_tv = bpy.data.objects.new('TV', me_cylinder)
ob_screen = bpy.data.objects.new('Screen', me_cylinder_001)

# ---- transforms, parenting, visibility, modifiers, constraints
ob_tv.location = (0.0, 0.0, -0.3497)
_m = ob_tv.modifiers.new('Smooth by Angle', 'NODES')
_m.node_group = ng_smooth_by_angle
_m.use_pin_to_last = True
_m.show_group_selector = False
ob_screen.parent = ob_tv
ob_screen.matrix_parent_inverse = Matrix(((1.0, -0.0, 0.0, -0.0), (-0.0, 1.0, -0.0, 0.0), (0.0, -0.0, 1.0, 0.3497), (-0.0, 0.0, -0.0, 1.0)))
ob_screen.location = (0.0, -0.001225, -0.3497)
_m = ob_screen.modifiers.new('Smooth by Angle', 'NODES')
_m.node_group = ng_smooth_by_angle
_m.use_pin_to_last = True
_m.show_group_selector = False

# ---- collection membership
col_collection.objects.link(ob_tv)
col_collection.objects.link(ob_screen)

# ---- scene / render settings (as saved in the file)
scene.frame_start = 1; scene.frame_end = 250; scene.frame_set(1)
scene.render.engine = 'BLENDER_EEVEE_NEXT'
scene.eevee.ray_tracing_options.trace_max_roughness = 0.0
bpy.context.view_layer.update()

# ---- added for rendering (the .blend has no active camera and no usable light): camera, sun
cam_auto = bpy.data.cameras.new('AutoCamera')
cam_auto.lens = 50.0
cam_auto.sensor_width = 36.0
cam_auto.clip_end = 1000.0
ob_auto_camera = bpy.data.objects.new('AutoCamera', cam_auto)
scene.collection.objects.link(ob_auto_camera)
ob_auto_camera.location = (1.30652, -1.56782, 1.00396)
ob_auto_camera.rotation_euler = (1.09748, -7.21219e-08, 0.694738)
scene.camera = ob_auto_camera
light_auto_sun = bpy.data.lights.new('AutoSun', 'SUN')
light_auto_sun.energy = 3.0
light_auto_sun.angle = 0.0523599
ob_auto_sun = bpy.data.objects.new('AutoSun', light_auto_sun)
scene.collection.objects.link(ob_auto_sun)
ob_auto_sun.rotation_euler = (0.872665, 0.174533, 0.523599)
bpy.context.view_layer.update()
